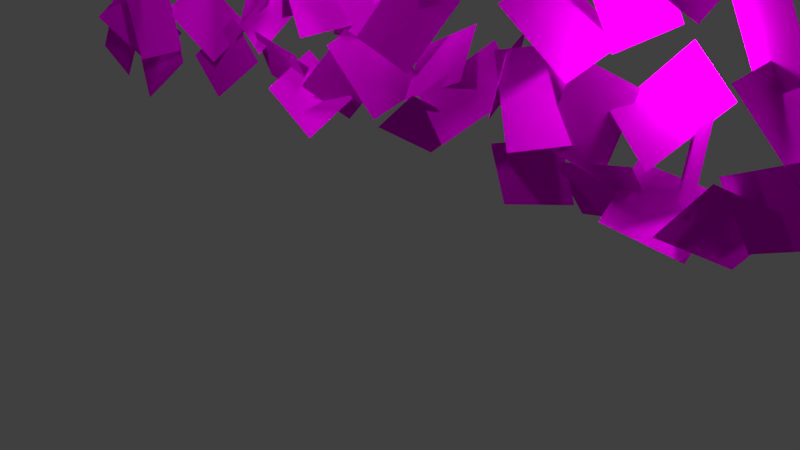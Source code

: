 # Source: karte.blend  (saved by Blender 2.79.0; exported with 4.5.12 LTS)
import bpy
from mathutils import Matrix  # noqa: F401  (used for matrix-valued properties, if any)

bpy.ops.wm.read_factory_settings(use_empty=True)
scene = bpy.context.scene
scene.name = 'Scene'

# ---- collections
col_collection_1 = bpy.data.collections.new('Collection 1'); scene.collection.children.link(col_collection_1)

# ---- images (referenced by path relative to the original .blend; pixels are not part of the script)
import os
ASSET_DIR = os.environ.get("B2B_ASSET_DIR", "")  # directory of the original .blend (textures are referenced by path, not embedded)
HERE = os.path.dirname(os.path.abspath(__file__))  # packed textures are extracted next to this script under _unpacked/

def load_image(name, relpath, width, height, colorspace="sRGB"):
    """Load a texture the original file referenced (path relative to the .blend, or extracted next to this script)."""
    p = next((c for c in (os.path.join(HERE, relpath), os.path.join(ASSET_DIR, relpath)) if relpath and os.path.exists(c)), "")
    if p:
        img = bpy.data.images.load(p, check_existing=True)
        img.name = name
    else:  # same state as the original file: an image datablock whose file is absent (Cycles renders it pink)
        img = bpy.data.images.new(name, width, height)
        img.source = "FILE"
        img.filepath = "//" + (relpath or name)
    img.colorspace_settings.name = colorspace
    return img
img_406479b29a9aa92f72adeed8308fd4d1_jpg = load_image('406479b29a9aa92f72adeed8308fd4d1.jpg', '406479b29a9aa92f72adeed8308fd4d1.jpg', 1024, 1024, 'sRGB')
img_1a9f63973a8f21988f37546431927b73_jpg = load_image('1a9f63973a8f21988f37546431927b73.jpg', '1a9f63973a8f21988f37546431927b73.jpg', 1024, 1024, 'sRGB')
img_entertainment___playing_card___five_of_hearts___french_693x1024 = load_image('Entertainment - Playing card - Five of Hearts - French-693x1024', 'Entertainment - Playing card - Five of Hearts - French-693x1024.jpg', 1024, 1024, 'sRGB')

# ---- materials (node trees are filled in below, after node groups)
mat_material_006 = bpy.data.materials.new('Material.006')
mat_material_006.alpha_threshold = 0.0
mat_material_006.roughness = 0.5
mat_material_005 = bpy.data.materials.new('Material.005')
mat_material_005.alpha_threshold = 0.0
mat_material_005.roughness = 0.5
mat_material_004 = bpy.data.materials.new('Material.004')
mat_material_004.alpha_threshold = 0.0
mat_material_004.roughness = 0.5

# ---- material node trees
mat_material_006.use_nodes = True; mat_material_006.node_tree.nodes.clear()
_N = mat_material_006.node_tree.nodes; _L = mat_material_006.node_tree.links
n0 = _N.new('ShaderNodeOutputMaterial'); n0.name = 'Material Output'; n0.location = (300, 300)
n1 = _N.new('ShaderNodeBsdfDiffuse'); n1.name = 'Diffuse BSDF'; n1.location = (10, 300)
n2 = _N.new('ShaderNodeTexImage'); n2.name = 'Image Texture'; n2.location = (-256, 361)
n2.width = 140
n2.image = img_406479b29a9aa92f72adeed8308fd4d1_jpg
_L.new(n1.outputs[0], n0.inputs[0])
_L.new(n2.outputs[0], n1.inputs[0])
n0.is_active_output = True
mat_material_005.use_nodes = True; mat_material_005.node_tree.nodes.clear()
_N = mat_material_005.node_tree.nodes; _L = mat_material_005.node_tree.links
n0 = _N.new('ShaderNodeOutputMaterial'); n0.name = 'Material Output'; n0.location = (300, 300)
n1 = _N.new('ShaderNodeBsdfDiffuse'); n1.name = 'Diffuse BSDF'; n1.location = (10, 300)
n2 = _N.new('ShaderNodeTexImage'); n2.name = 'Image Texture'; n2.location = (-222, 315)
n2.width = 140
n2.image = img_1a9f63973a8f21988f37546431927b73_jpg
_L.new(n1.outputs[0], n0.inputs[0])
_L.new(n2.outputs[0], n1.inputs[0])
n0.is_active_output = True
mat_material_004.use_nodes = True; mat_material_004.node_tree.nodes.clear()
_N = mat_material_004.node_tree.nodes; _L = mat_material_004.node_tree.links
n0 = _N.new('ShaderNodeOutputMaterial'); n0.name = 'Material Output'; n0.location = (300, 300)
n1 = _N.new('ShaderNodeBsdfDiffuse'); n1.name = 'Diffuse BSDF'; n1.location = (10, 300)
n2 = _N.new('ShaderNodeTexImage'); n2.name = 'Image Texture'; n2.location = (-238, 367)
n2.width = 140
n2.image = img_entertainment___playing_card___five_of_hearts___french_693x1024
_L.new(n1.outputs[0], n0.inputs[0])
_L.new(n2.outputs[0], n1.inputs[0])
n0.is_active_output = True

# ---- world
world_world = bpy.data.worlds.new('World'); scene.world = world_world
world_world.color = (0.05088, 0.05088, 0.05088)
world_world.use_sun_shadow = False
world_world.sun_shadow_jitter_overblur = 0.0
world_world.cycles.sampling_method = 'MANUAL'

# ---- cameras
cam_camera_001 = bpy.data.cameras.new('Camera.001')
cam_camera_001.clip_end = 100.0
cam_camera_001.lens = 35.0
cam_camera_001.sensor_width = 32.0
cam_camera_001.sensor_height = 18.0
cam_camera_001.ortho_scale = 7.314
cam_camera_001.dof.focus_distance = 0.0
cam_camera = bpy.data.cameras.new('Camera')
cam_camera.clip_end = 100.0
cam_camera.lens = 35.0
cam_camera.sensor_width = 32.0
cam_camera.sensor_height = 18.0
cam_camera.ortho_scale = 7.314
cam_camera.dof.focus_distance = 0.0

# ---- lights
light_point_003 = bpy.data.lights.new('Point.003', 'POINT')
light_point_003.transmission_factor = 0.0
light_point_003.energy = 100.0
light_point_003.shadow_buffer_clip_start = 0.5
light_point_003.shadow_soft_size = 0.1
light_point_003.shadow_maximum_resolution = 0.006
light_point_003.use_absolute_resolution = True
light_point_002 = bpy.data.lights.new('Point.002', 'POINT')
light_point_002.transmission_factor = 0.0
light_point_002.energy = 100.0
light_point_002.shadow_buffer_clip_start = 0.5
light_point_002.shadow_soft_size = 0.1
light_point_002.shadow_maximum_resolution = 0.006
light_point_002.use_absolute_resolution = True
light_point_001 = bpy.data.lights.new('Point.001', 'POINT')
light_point_001.transmission_factor = 0.0
light_point_001.energy = 100.0
light_point_001.shadow_buffer_clip_start = 0.5
light_point_001.shadow_soft_size = 0.1
light_point_001.shadow_maximum_resolution = 0.006
light_point_001.use_absolute_resolution = True
light_point = bpy.data.lights.new('Point', 'POINT')
light_point.transmission_factor = 0.0
light_point.energy = 100.0
light_point.shadow_buffer_clip_start = 0.5
light_point.shadow_soft_size = 0.1
light_point.shadow_maximum_resolution = 0.006
light_point.use_absolute_resolution = True
light_sun_001 = bpy.data.lights.new('Sun.001', 'SUN')
light_sun_001.transmission_factor = 0.0
light_sun_001.angle = 0.1993
light_sun_001.energy = 1.0
light_sun_001.shadow_buffer_clip_start = 0.5
light_sun_001.shadow_soft_size = 0.1
light_sun_001.shadow_cascade_max_distance = 1000.0
light_lamp = bpy.data.lights.new('Lamp', 'POINT')
light_lamp.transmission_factor = 0.0
light_lamp.cutoff_distance = 30.0
light_lamp.energy = 100.0
light_lamp.shadow_buffer_clip_start = 1.001
light_lamp.shadow_soft_size = 0.1
light_lamp.shadow_maximum_resolution = 0.006
light_lamp.use_absolute_resolution = True

# ---- meshes
me_plane_001 = bpy.data.meshes.new('Plane.001')
me_plane_001.from_pydata([(-3.952, -4.085, -4.047), (-3.554, -2.9, -5.037), (-6.569, -4.122, -5.187), (-6.171, -2.937, -6.178), (-8.555, -5.029, -5.111), (-8.636, -3.658, -5.516), (-7.938, -5.408, -7.846), (-8.018, -4.037, -8.251), (-9.278, -3.698, -8.861), (-7.553, -3.671, -7.851), (-9.856, -1.84, -7.976), (-8.131, -1.813, -6.965), (-2.378, -0.179, -3.22), (-3.527, -0.5416, -4.773), (-2.688, -2.011, -2.119), (-3.836, -2.374, -3.672), (-6.138, 0.3567, -5.137), (-5.332, 1.638, -5.194), (-8.376, 1.014, -6.642), (-7.57, 2.296, -6.699), (-6.055, 2.38, -2.873), (-7.01, 2.456, -4.626), (-4.164, 1.113, -4.015), (-5.119, 1.189, -5.768), (-12.04, -1.695, -7.557), (-12.52, -0.4303, -8.272), (-11.16, -2.251, -10.15), (-11.64, -0.9867, -10.87), (-3.099, 8.887, -0.6694), (-2.523, 10.2, -0.2879), (-3.741, 9.407, -3.351), (-3.166, 10.72, -2.969), (7.896, 11.31, 5.459), (6.662, 12.4, 5.653), (5.989, 10.14, 6.773), (4.754, 11.23, 6.966), (-0.717, 8.264, 3.749), (-0.7891, 9.176, 2.233), (-2.657, 7.12, 2.439), (-2.729, 8.032, 0.9222), (0.6797, 13.16, 4.265), (-0.473, 12.83, 2.698), (0.2381, 11.33, 5.356), (-0.9146, 11.01, 3.789), (1.399, 0.04191, 1.334), (2.09, 1.264, 0.6412), (-1.161, 0.4386, 0.2038), (-0.4697, 1.66, -0.4891), (3.745, 3.495, 2.981), (2.569, 3.454, 1.364), (2.988, 1.62, 3.628), (1.812, 1.58, 2.011), (0.2098, 4.67, 1.224), (1.302, 5.83, 1.474), (-1.806, 5.741, -0.1003), (-0.7135, 6.901, 0.1502), (0.6988, 6.364, 3.941), (-0.1796, 6.752, 2.231), (2.303, 5.048, 2.51), (1.424, 5.435, 0.7998), (7.346, 12.93, 10.99), (6.868, 14.19, 10.27), (8.229, 12.37, 8.39), (7.751, 13.63, 7.675), (13.34, 17.0, 15.67), (12.38, 17.08, 13.92), (15.23, 15.73, 14.53), (14.27, 15.81, 12.77), (13.25, 14.98, 13.41), (14.06, 16.26, 13.35), (11.01, 15.64, 11.9), (11.82, 16.92, 11.84), (17.01, 14.44, 15.32), (15.86, 14.08, 13.77), (16.7, 12.61, 16.42), (15.55, 12.25, 14.87), (7.525, 8.556, 9.22), (9.236, 8.889, 8.301), (6.05, 9.449, 7.133), (7.762, 9.782, 6.214), (7.415, 5.875, 7.064), (9.053, 5.405, 7.994), (7.408, 7.493, 8.744), (9.046, 7.022, 9.674), (11.83, 6.796, 10.5), (12.19, 8.173, 10.55), (9.074, 7.161, 9.943), (9.438, 8.538, 9.987), (10.11, 10.92, 9.681), (11.84, 10.95, 10.69), (9.534, 12.78, 10.57), (11.26, 12.81, 11.58), (10.83, 9.592, 13.43), (10.75, 10.96, 13.03), (11.45, 9.214, 10.7), (11.37, 10.58, 10.29), (15.44, 10.54, 14.5), (15.84, 11.72, 13.51), (12.82, 10.5, 13.36), (13.22, 11.68, 12.37), (-1.0, -1.0, 1.088e-06), (1.0, -1.0, 8.792e-07), (-1.0, 1.0, 1.028e-06), (1.0, 1.0, 8.196e-07), (-8.568, -4.986, -6.971), (-8.959, -6.227, -6.127), (-5.778, -5.411, -6.951), (-6.169, -6.651, -6.107), (-11.11, -4.952, -9.372), (-10.64, -6.186, -10.19), (-8.503, -4.826, -8.232), (-8.027, -6.061, -9.048), (-9.802, 1.109, -7.641), (-7.947, 1.179, -6.901), (-10.86, 1.626, -5.094), (-9.004, 1.696, -4.353), (-4.742, -4.788, -5.036), (-3.027, -5.059, -4.084), (-4.243, -2.826, -4.796), (-2.527, -3.097, -3.844), (-2.764, -0.5443, -1.762), (-3.868, 0.5059, -2.492), (-1.985, -1.046, -4.414), (-3.09, 0.003795, -5.143), (-3.332, -1.753, -2.649), (-1.888, -2.709, -2.884), (-1.685, -0.7545, -0.8032), (-0.2413, -1.71, -1.038), (-5.938, -0.7743, -3.64), (-4.983, 0.3926, -4.2), (-7.988, -0.4017, -5.555), (-7.033, 0.7651, -6.115), (-11.96, -1.852, -9.402), (-12.01, -3.018, -8.295), (-9.109, -1.822, -9.215), (-9.157, -2.988, -8.108), (-14.75, 0.6728, -10.13), (-16.33, 0.2106, -11.17), (-13.0, -0.2009, -12.01), (-14.57, -0.6631, -13.05), (1.665, -0.03575, 1.364), (3.64, 0.1126, 1.134), (1.538, 1.754, 2.632), (3.514, 1.902, 2.403), (5.689, 2.964, 3.851), (7.513, 2.395, 3.964), (6.558, 4.489, 5.48), (8.382, 3.92, 5.593), (3.304, 7.445, 2.731), (2.337, 6.266, 3.215), (5.766, 6.434, 2.635), (4.799, 5.255, 3.119), (-0.5969, 1.195, 0.4868), (1.393, 1.269, 0.6606), (-0.6825, 3.133, -0.2135), (1.307, 3.207, -0.0396), (-0.8702, 7.575, 3.082), (0.7967, 7.519, 4.184), (-0.7988, 9.573, 3.183), (0.8681, 9.517, 4.285), (4.636, 15.29, 8.409), (3.059, 14.83, 7.37), (6.392, 14.42, 6.535), (4.815, 13.96, 5.497), (0.4773, 12.73, 3.941), (1.617, 13.88, 4.074), (-1.596, 13.81, 2.723), (-0.4566, 14.96, 2.856), (-3.164, 6.112, -1.061), (-1.338, 5.882, -0.3158), (-4.155, 6.44, 1.575), (-2.328, 6.21, 2.321), (3.242, 3.014, 4.331), (2.414, 4.247, 3.865), (3.964, 2.745, 1.596), (3.136, 3.978, 1.13), (0.1073, 3.373, 2.428), (1.333, 4.463, 2.155), (-1.779, 4.193, 0.6322), (-0.5525, 5.283, 0.359), (7.433, 12.77, 9.141), (7.385, 11.6, 10.25), (10.28, 12.8, 9.328), (10.23, 11.63, 10.43), (6.228, 10.68, 6.04), (7.265, 9.952, 7.395), (8.409, 11.96, 5.778), (9.446, 11.23, 7.132), (13.45, 13.85, 14.9), (14.41, 15.01, 14.34), (11.4, 14.22, 12.99), (12.36, 15.39, 12.43), (16.06, 12.87, 15.89), (17.5, 11.91, 15.66), (17.71, 13.87, 17.74), (19.15, 12.91, 17.5), (16.63, 14.08, 16.78), (15.52, 15.13, 16.05), (17.41, 13.57, 14.13), (16.3, 14.63, 13.4), (6.994, 5.983, 7.856), (7.095, 4.587, 7.986), (9.713, 6.04, 6.989), (9.815, 4.644, 7.12), (7.985, 6.999, 8.757), (8.72, 8.213, 8.082), (5.724, 7.2, 7.038), (6.459, 8.415, 6.362), (14.65, 9.833, 13.51), (16.36, 9.562, 14.46), (15.15, 11.8, 13.75), (16.86, 11.52, 14.7), (2.79, 7.174, 5.41), (4.78, 7.248, 5.584), (2.704, 9.112, 4.71), (4.694, 9.186, 4.884), (9.589, 15.73, 10.9), (11.44, 15.8, 11.64), (8.532, 16.25, 13.45), (10.39, 16.32, 14.19), (8.275, 9.67, 9.171), (8.752, 8.435, 8.355), (10.89, 9.795, 10.31), (11.36, 8.56, 9.495), (10.82, 9.635, 11.57), (10.43, 8.395, 12.42), (13.61, 9.21, 11.59), (13.22, 7.97, 12.44), (-6.404, -5.711, -4.485), (-5.235, -4.574, -4.461), (-8.467, -4.657, -5.762), (-7.299, -3.52, -5.737), (-9.665, -6.027, -7.315), (-7.797, -5.549, -7.522), (-10.68, -4.209, -7.933), (-8.814, -3.73, -8.14), (-4.227, -2.413, -6.533), (-4.785, -1.082, -6.817), (-6.968, -2.971, -6.483), (-7.526, -1.641, -6.768), (-4.262, -2.741, -6.138), (-3.704, -3.153, -4.31), (-4.077, -0.8298, -5.315), (-3.519, -1.242, -3.487), (-1.124, 2.146, -2.229), (-2.471, 1.311, -3.104), (0.3709, 0.542, -1.41), (-0.9756, -0.2932, -2.284), (-2.601, 0.9344, -3.973), (-3.914, 0.09161, -3.062), (-0.5829, 0.375, -2.118), (-1.896, -0.4677, -1.207), (-1.373, -0.8784, -1.835), (-1.806, -2.038, -0.7997), (0.6115, -0.3951, 0.09872), (0.1786, -1.555, 1.134), (-6.778, -1.724, -4.061), (-6.632, -0.3268, -4.015), (-7.059, -1.663, -6.901), (-6.912, -0.2662, -6.855), (-2.448, 1.209, -1.938), (-1.917, 2.041, -3.456), (-4.854, 0.7305, -3.314), (-4.323, 1.563, -4.832), (-6.611, 3.148, -4.708), (-6.293, 2.16, -3.327), (-7.379, 4.432, -2.658), (-7.06, 3.443, -1.277), (-12.4, -1.491, -9.946), (-11.03, -0.6134, -10.7), (-14.44, -0.5379, -11.4), (-13.08, 0.3394, -12.15), (-9.925, -2.015, -6.743), (-9.14, -0.735, -6.949), (-12.18, -1.458, -8.295), (-11.4, -0.1779, -8.501), (-7.288, -5.905, -6.479), (-8.965, -6.057, -7.548), (-6.782, -7.867, -6.708), (-8.458, -8.018, -7.777), (-6.666, -6.669, -6.187), (-5.39, -6.897, -4.681), (-6.214, -4.701, -5.964), (-4.938, -4.928, -4.458), (-4.353, 7.286, -0.4035), (-5.768, 6.299, -0.4979), (-2.367, 5.872, -0.04098), (-3.782, 4.884, -0.1354), (-1.523, 9.938, -0.2815), (-3.247, 9.295, -0.7106), (-0.9501, 8.541, 1.681), (-2.675, 7.899, 1.252), (12.72, 7.952, 12.36), (14.0, 7.725, 13.86), (13.18, 9.921, 12.58), (14.45, 9.693, 14.08), (12.1, 8.716, 12.06), (10.43, 8.565, 11.0), (12.61, 6.754, 11.83), (10.93, 6.603, 10.77), (6.931, 2.622, 4.354), (5.427, 3.36, 3.56), (6.018, 0.9869, 2.987), (4.514, 1.724, 2.194), (7.029, 4.332, 4.52), (7.036, 3.271, 5.827), (8.442, 5.47, 6.395), (8.45, 4.41, 7.702), (-0.722, 9.608, 1.838), (-0.2414, 9.323, 3.737), (-0.9997, 11.54, 2.499), (-0.5191, 11.26, 4.398), (1.373, 1.559, -0.5069), (1.78, 0.8811, 1.196), (1.974, 3.3, 0.7619), (2.381, 2.623, 2.464), (5.492, 5.497, 4.514), (3.994, 4.941, 3.453), (6.575, 3.67, 4.936), (5.077, 3.114, 3.875), (3.801, 4.691, 2.506), (2.288, 3.916, 3.203), (5.615, 3.7, 4.199), (4.101, 2.925, 4.896), (-0.9295, 2.595, 1.787), (-0.4644, 3.931, 2.167), (-1.117, 3.016, -0.9983), (-0.652, 4.352, -0.618), (3.962, 4.703, 4.578), (4.719, 5.629, 3.281), (1.515, 4.674, 3.109), (2.271, 5.6, 1.811), (0.3762, 7.389, 2.316), (0.4254, 6.231, 3.44), (-0.1392, 8.487, 4.646), (-0.09003, 7.329, 5.77), (9.465, 12.61, 11.8), (10.25, 13.89, 11.59), (7.205, 13.16, 10.25), (7.99, 14.44, 10.04), (6.994, 13.13, 8.596), (8.359, 14.01, 7.844), (4.946, 14.08, 7.144), (6.311, 14.96, 6.392), (12.78, 17.77, 13.83), (13.1, 16.78, 15.22), (12.01, 19.05, 15.88), (12.33, 18.06, 17.27), (16.94, 15.83, 16.6), (17.47, 16.66, 15.09), (14.54, 15.35, 15.23), (15.07, 16.18, 13.71), (12.61, 12.9, 14.48), (12.76, 14.29, 14.53), (12.33, 12.96, 11.64), (12.48, 14.36, 11.69), (18.02, 13.74, 16.71), (17.58, 12.58, 17.74), (20.0, 14.23, 18.64), (19.57, 13.07, 19.68), (16.79, 15.56, 14.57), (15.48, 14.71, 15.48), (18.81, 15.0, 16.42), (17.49, 14.15, 17.34), (18.27, 16.77, 16.31), (16.92, 15.93, 15.44), (19.76, 15.16, 17.13), (18.41, 14.33, 16.26), (5.443, 4.739, 4.38), (6.716, 4.736, 5.922), (5.561, 6.736, 4.289), (6.834, 6.733, 5.832), (7.726, 4.791, 6.111), (7.355, 5.221, 7.978), (6.311, 6.373, 5.087), (5.941, 6.803, 6.954), (8.202, 9.006, 8.527), (9.177, 9.889, 9.735), (8.205, 10.39, 6.465), (9.18, 11.27, 7.674), (15.13, 11.88, 12.4), (15.69, 11.47, 14.23), (15.31, 13.79, 13.23), (15.87, 13.38, 15.06), (9.127, 6.74, 9.032), (9.83, 7.751, 10.22), (7.846, 8.117, 7.406), (8.55, 9.129, 8.597), (6.743, 7.169, 6.646), (6.427, 8.189, 7.981), (4.683, 7.922, 4.987), (4.367, 8.941, 6.321), (15.16, 12.21, 12.01), (14.61, 13.54, 11.73), (12.42, 11.65, 12.06), (11.86, 12.98, 11.77), (9.725, 8.594, 11.23), (11.59, 9.073, 11.02), (8.708, 10.41, 10.61), (10.58, 10.89, 10.4), (12.99, 8.91, 14.06), (14.15, 10.05, 14.08), (10.92, 9.964, 12.78), (12.09, 11.1, 12.81)], [], [(0, 1, 3, 2), (4, 5, 7, 6), (8, 9, 11, 10), (12, 13, 15, 14), (16, 17, 19, 18), (20, 21, 23, 22), (24, 25, 27, 26), (28, 29, 31, 30), (32, 33, 35, 34), (36, 37, 39, 38), (40, 41, 43, 42), (44, 45, 47, 46), (48, 49, 51, 50), (52, 53, 55, 54), (56, 57, 59, 58), (60, 61, 63, 62), (64, 65, 67, 66), (68, 69, 71, 70), (72, 73, 75, 74), (76, 77, 79, 78), (80, 81, 83, 82), (84, 85, 87, 86), (88, 89, 91, 90), (92, 93, 95, 94), (96, 97, 99, 98), (100, 101, 103, 102), (104, 105, 107, 106), (108, 109, 111, 110), (112, 113, 115, 114), (116, 117, 119, 118), (120, 121, 123, 122), (124, 125, 127, 126), (128, 129, 131, 130), (132, 133, 135, 134), (136, 137, 139, 138), (140, 141, 143, 142), (144, 145, 147, 146), (148, 149, 151, 150), (152, 153, 155, 154), (156, 157, 159, 158), (160, 161, 163, 162), (164, 165, 167, 166), (168, 169, 171, 170), (172, 173, 175, 174), (176, 177, 179, 178), (180, 181, 183, 182), (184, 185, 187, 186), (188, 189, 191, 190), (192, 193, 195, 194), (196, 197, 199, 198), (200, 201, 203, 202), (204, 205, 207, 206), (208, 209, 211, 210), (212, 213, 215, 214), (216, 217, 219, 218), (220, 221, 223, 222), (224, 225, 227, 226), (228, 229, 231, 230), (232, 233, 235, 234), (236, 237, 239, 238), (240, 241, 243, 242), (244, 245, 247, 246), (248, 249, 251, 250), (252, 253, 255, 254), (256, 257, 259, 258), (260, 261, 263, 262), (264, 265, 267, 266), (268, 269, 271, 270), (272, 273, 275, 274), (276, 277, 279, 278), (280, 281, 283, 282), (284, 285, 287, 286), (288, 289, 291, 290), (292, 293, 295, 294), (296, 297, 299, 298), (300, 301, 303, 302), (304, 305, 307, 306), (308, 309, 311, 310), (312, 313, 315, 314), (316, 317, 319, 318), (320, 321, 323, 322), (324, 325, 327, 326), (328, 329, 331, 330), (332, 333, 335, 334), (336, 337, 339, 338), (340, 341, 343, 342), (344, 345, 347, 346), (348, 349, 351, 350), (352, 353, 355, 354), (356, 357, 359, 358), (360, 361, 363, 362), (364, 365, 367, 366), (368, 369, 371, 370), (372, 373, 375, 374), (376, 377, 379, 378), (380, 381, 383, 382), (384, 385, 387, 386), (388, 389, 391, 390), (392, 393, 395, 394), (396, 397, 399, 398), (400, 401, 403, 402)])
me_plane_001.polygons.foreach_set('material_index', [0, 0, 0, 0, 0, 0, 0, 0, 0, 0, 0, 0, 0, 0, 0, 0, 0, 0, 0, 0, 0, 0, 0, 0, 0, 1, 1, 1, 1, 1, 1, 1, 1, 1, 1, 1, 1, 1, 1, 1, 1, 1, 1, 1, 1, 1, 1, 1, 1, 1, 1, 1, 1, 1, 1, 1, 1, 2, 2, 2, 2, 2, 2, 2, 2, 2, 2, 2, 2, 2, 2, 2, 2, 2, 2, 2, 2, 2, 2, 2, 2, 2, 2, 2, 2, 2, 2, 2, 2, 2, 2, 2, 2, 2, 2, 2, 2, 2, 2, 2, 2])
_uv = me_plane_001.uv_layers.new(name='UVMap')
_uv.uv.foreach_set('vector', [0.0, 0.0, 1.0, 0.0, 1.0, 1.0, 0.0, 1.0, 0.0, 0.0, 1.0, 0.0, 1.0, 1.0, 0.0, 1.0, 0.0, 0.0, 1.0, 0.0, 1.0, 1.0, 0.0, 1.0, 0.0, 0.0, 1.0, 0.0, 1.0, 1.0, 0.0, 1.0, 0.0, 0.0, 1.0, 0.0, 1.0, 1.0, 0.0, 1.0, 0.0, 0.0, 1.0, 0.0, 1.0, 1.0, 0.0, 1.0, 0.0, 0.0, 1.0, 0.0, 1.0, 1.0, 0.0, 1.0, 0.0, 0.0, 1.0, 0.0, 1.0, 1.0, 0.0, 1.0, 0.0, 0.0, 1.0, 0.0, 1.0, 1.0, 0.0, 1.0, 0.0, 0.0, 1.0, 0.0, 1.0, 1.0, 0.0, 1.0, 0.0, 0.0, 1.0, 0.0, 1.0, 1.0, 0.0, 1.0, 0.0, 0.0, 1.0, 0.0, 1.0, 1.0, 0.0, 1.0, 0.0, 0.0, 1.0, 0.0, 1.0, 1.0, 0.0, 1.0, 0.0, 0.0, 1.0, 0.0, 1.0, 1.0, 0.0, 1.0, 0.0, 0.0, 1.0, 0.0, 1.0, 1.0, 0.0, 1.0, 0.0, 0.0, 1.0, 0.0, 1.0, 1.0, 0.0, 1.0, 0.0, 0.0, 1.0, 0.0, 1.0, 1.0, 0.0, 1.0, 0.0, 0.0, 1.0, 0.0, 1.0, 1.0, 0.0, 1.0, 0.0, 0.0, 1.0, 0.0, 1.0, 1.0, 0.0, 1.0, 0.0, 0.0, 1.0, 0.0, 1.0, 1.0, 0.0, 1.0, 0.0, 0.0, 1.0, 0.0, 1.0, 1.0, 0.0, 1.0, 0.0, 0.0, 1.0, 0.0, 1.0, 1.0, 0.0, 1.0, 0.0, 0.0, 1.0, 0.0, 1.0, 1.0, 0.0, 1.0, 0.0, 0.0, 1.0, 0.0, 1.0, 1.0, 0.0, 1.0, 0.0, 0.0, 1.0, 0.0, 1.0, 1.0, 0.0, 1.0, 0.0, 0.0, 1.0, 0.0, 1.0, 1.0, 0.0, 1.0, 0.0, 0.0, 1.0, 0.0, 1.0, 1.0, 0.0, 1.0, 0.0, 0.0, 1.0, 0.0, 1.0, 1.0, 0.0, 1.0, 0.0, 0.0, 1.0, 0.0, 1.0, 1.0, 0.0, 1.0, 0.0, 0.0, 1.0, 0.0, 1.0, 1.0, 0.0, 1.0, 0.0, 0.0, 1.0, 0.0, 1.0, 1.0, 0.0, 1.0, 0.0, 0.0, 1.0, 0.0, 1.0, 1.0, 0.0, 1.0, 0.0, 0.0, 1.0, 0.0, 1.0, 1.0, 0.0, 1.0, 0.0, 0.0, 1.0, 0.0, 1.0, 1.0, 0.0, 1.0, 0.0, 0.0, 1.0, 0.0, 1.0, 1.0, 0.0, 1.0, 0.0, 0.0, 1.0, 0.0, 1.0, 1.0, 0.0, 1.0, 0.0, 0.0, 1.0, 0.0, 1.0, 1.0, 0.0, 1.0, 0.0, 0.0, 1.0, 0.0, 1.0, 1.0, 0.0, 1.0, 0.0, 0.0, 1.0, 0.0, 1.0, 1.0, 0.0, 1.0, 0.0, 0.0, 1.0, 0.0, 1.0, 1.0, 0.0, 1.0, 0.0, 0.0, 1.0, 0.0, 1.0, 1.0, 0.0, 1.0, 0.0, 0.0, 1.0, 0.0, 1.0, 1.0, 0.0, 1.0, 0.0, 0.0, 1.0, 0.0, 1.0, 1.0, 0.0, 1.0, 0.0, 0.0, 1.0, 0.0, 1.0, 1.0, 0.0, 1.0, 0.0, 0.0, 1.0, 0.0, 1.0, 1.0, 0.0, 1.0, 0.0, 0.0, 1.0, 0.0, 1.0, 1.0, 0.0, 1.0, 0.0, 0.0, 1.0, 0.0, 1.0, 1.0, 0.0, 1.0, 0.0, 0.0, 1.0, 0.0, 1.0, 1.0, 0.0, 1.0, 0.0, 0.0, 1.0, 0.0, 1.0, 1.0, 0.0, 1.0, 0.0, 0.0, 1.0, 0.0, 1.0, 1.0, 0.0, 1.0, 0.0, 0.0, 1.0, 0.0, 1.0, 1.0, 0.0, 1.0, 0.0, 0.0, 1.0, 0.0, 1.0, 1.0, 0.0, 1.0, 0.0, 0.0, 1.0, 0.0, 1.0, 1.0, 0.0, 1.0, 0.0, 0.0, 1.0, 0.0, 1.0, 1.0, 0.0, 1.0, 0.0, 0.0, 1.0, 0.0, 1.0, 1.0, 0.0, 1.0, 0.0, 0.0, 1.0, 0.0, 1.0, 1.0, 0.0, 1.0, 0.0, 0.0, 1.0, 0.0, 1.0, 1.0, 0.0, 1.0, -0.002428, -0.002428, 1.002, -0.002428, 1.002, 1.002, -0.002428, 1.002, 0.0, 0.0, 1.0, 0.0, 1.0, 1.0, 0.0, 1.0, 0.0, 0.0, 1.0, 0.0, 1.0, 1.0, 0.0, 1.0, 0.0, 0.0, 1.0, 0.0, 1.0, 1.0, 0.0, 1.0, 0.0, 0.0, 1.0, 0.0, 1.0, 1.0, 0.0, 1.0, 0.0, 0.0, 1.0, 0.0, 1.0, 1.0, 0.0, 1.0, 0.0, 0.0, 1.0, 0.0, 1.0, 1.0, 0.0, 1.0, 0.0, 0.0, 1.0, 0.0, 1.0, 1.0, 0.0, 1.0, 0.0, 0.0, 1.0, 0.0, 1.0, 1.0, 0.0, 1.0, 0.0, 0.0, 1.0, 0.0, 1.0, 1.0, 0.0, 1.0, 0.0, 0.0, 1.0, 0.0, 1.0, 1.0, 0.0, 1.0, -0.002428, -0.002428, 1.002, -0.002428, 1.002, 1.002, -0.002428, 1.002, 0.0, 0.0, 1.0, 0.0, 1.0, 1.0, 0.0, 1.0, 0.0, 0.0, 1.0, 0.0, 1.0, 1.0, 0.0, 1.0, 0.0, 0.0, 1.0, 0.0, 1.0, 1.0, 0.0, 1.0, 0.0, 0.0, 1.0, 0.0, 1.0, 1.0, 0.0, 1.0, 0.0, 0.0, 1.0, 0.0, 1.0, 1.0, 0.0, 1.0, 0.0, 0.0, 1.0, 0.0, 1.0, 1.0, 0.0, 1.0, 0.0, 0.0, 1.0, 0.0, 1.0, 1.0, 0.0, 1.0, 0.0, 0.0, 1.0, 0.0, 1.0, 1.0, 0.0, 1.0, 0.0, 0.0, 1.0, 0.0, 1.0, 1.0, 0.0, 1.0, 0.0, 0.0, 1.0, 0.0, 1.0, 1.0, 0.0, 1.0, 0.0, 0.0, 1.0, 0.0, 1.0, 1.0, 0.0, 1.0, 0.0, 0.0, 1.0, 0.0, 1.0, 1.0, 0.0, 1.0, 0.0, 0.0, 1.0, 0.0, 1.0, 1.0, 0.0, 1.0, 0.0, 0.0, 1.0, 0.0, 1.0, 1.0, 0.0, 1.0, 0.0, 0.0, 1.0, 0.0, 1.0, 1.0, 0.0, 1.0, -0.002428, -0.002428, 1.002, -0.002428, 1.002, 1.002, -0.002428, 1.002, 0.0, 0.0, 1.0, 0.0, 1.0, 1.0, 0.0, 1.0, 0.0, 0.0, 1.0, 0.0, 1.0, 1.0, 0.0, 1.0, 0.0, 0.0, 1.0, 0.0, 1.0, 1.0, 0.0, 1.0, 0.0, 0.0, 1.0, 0.0, 1.0, 1.0, 0.0, 1.0, 0.0, 0.0, 1.0, 0.0, 1.0, 1.0, 0.0, 1.0, 0.0, 0.0, 1.0, 0.0, 1.0, 1.0, 0.0, 1.0, 0.0, 0.0, 1.0, 0.0, 1.0, 1.0, 0.0, 1.0, 0.0, 0.0, 1.0, 0.0, 1.0, 1.0, 0.0, 1.0, 0.0, 0.0, 1.0, 0.0, 1.0, 1.0, 0.0, 1.0, 0.0, 0.0, 1.0, 0.0, 1.0, 1.0, 0.0, 1.0, 0.0, 0.0, 1.0, 0.0, 1.0, 1.0, 0.0, 1.0, 0.0, 0.0, 1.0, 0.0, 1.0, 1.0, 0.0, 1.0, 0.0, 0.0, 1.0, 0.0, 1.0, 1.0, 0.0, 1.0, 0.0, 0.0, 1.0, 0.0, 1.0, 1.0, 0.0, 1.0, 0.0, 0.0, 1.0, 0.0, 1.0, 1.0, 0.0, 1.0, -0.002428, -0.002428, 1.002, -0.002428, 1.002, 1.002, -0.002428, 1.002])
me_plane_001.materials.append(mat_material_006)
me_plane_001.materials.append(mat_material_005)
me_plane_001.materials.append(mat_material_004)
me_plane_001.use_remesh_preserve_volume = False
me_plane_001.use_remesh_preserve_attributes = False
me_plane_001.use_mirror_vertex_groups = False
me_plane_001.update()

# ---- objects
ob_karte_002 = bpy.data.objects.new('karte.002', me_plane_001)
ob_camera_001 = bpy.data.objects.new('Camera.001', cam_camera_001)
ob_point_003 = bpy.data.objects.new('Point.003', light_point_003)
ob_point_002 = bpy.data.objects.new('Point.002', light_point_002)
ob_point_001 = bpy.data.objects.new('Point.001', light_point_001)
ob_point = bpy.data.objects.new('Point', light_point)
ob_sun_001 = bpy.data.objects.new('Sun.001', light_sun_001)
ob_lamp = bpy.data.objects.new('Lamp', light_lamp)
ob_camera = bpy.data.objects.new('Camera', cam_camera)

# ---- transforms, parenting, visibility, modifiers, constraints
ob_karte_002.location = (-3.099, 2.301, 1.407)
ob_karte_002.rotation_euler = (1.877, 0.6322, 0.801)
ob_karte_002.scale = (0.4365, 0.6232, 0.4365)
ob_karte_002.lineart.crease_threshold = 0.0
ob_camera_001.location = (-7.561, -5.946, 5.15)
ob_camera_001.rotation_euler = (1.109, 0.0, 0.8149)
ob_camera_001.scale = (0.7974, 0.7974, 0.7974)
ob_camera_001.lock_rotations_4d = False
ob_camera_001.empty_display_type = 'ARROWS'
ob_camera_001.color = (0.0, 0.0, 0.0, 0.0)
ob_camera_001.hide_viewport = True
ob_camera_001.display_type = 'WIRE'
ob_camera_001.lineart.crease_threshold = 0.0
ob_point_003.location = (-11.9, 2.434, 2.788)
ob_point_003.hide_viewport = True
ob_point_003.lineart.crease_threshold = 0.0
ob_point_002.location = (8.31, 2.17, 0.4802)
ob_point_002.hide_viewport = True
ob_point_002.lineart.crease_threshold = 0.0
ob_point_001.location = (-11.83, 3.156, -2.243)
ob_point_001.rotation_euler = (0.0, -0.0, -0.07228)
ob_point_001.hide_viewport = True
ob_point_001.lineart.crease_threshold = 0.0
ob_point.location = (2.138, 2.718, 2.788)
ob_point.hide_viewport = True
ob_point.lineart.crease_threshold = 0.0
ob_sun_001.location = (6.948, -0.2144, 3.096)
ob_sun_001.rotation_euler = (0.0, -0.0, -0.07228)
ob_sun_001.hide_viewport = True
ob_sun_001.lineart.crease_threshold = 0.0
ob_lamp.location = (-3.732, 0.2236, 3.263)
ob_lamp.rotation_euler = (0.6503, 0.05522, 1.794)
ob_lamp.scale = (1.259, 1.259, 1.259)
ob_lamp.lock_rotations_4d = False
ob_lamp.empty_display_type = 'ARROWS'
ob_lamp.color = (0.0, 0.0, 0.0, 0.0)
ob_lamp.hide_viewport = True
ob_lamp.lineart.crease_threshold = 0.0
ob_camera.location = (6.472, -5.661, 5.15)
ob_camera.rotation_euler = (1.109, 0.0, 0.8149)
ob_camera.scale = (0.7974, 0.7974, 0.7974)
ob_camera.lock_rotations_4d = False
ob_camera.empty_display_type = 'ARROWS'
ob_camera.color = (0.0, 0.0, 0.0, 0.0)
ob_camera.hide_viewport = True
ob_camera.display_type = 'WIRE'
ob_camera.lineart.crease_threshold = 0.0

# ---- collection membership
col_collection_1.objects.link(ob_karte_002)
col_collection_1.objects.link(ob_camera_001)
col_collection_1.objects.link(ob_point_003)
col_collection_1.objects.link(ob_point_002)
col_collection_1.objects.link(ob_point_001)
col_collection_1.objects.link(ob_point)
col_collection_1.objects.link(ob_sun_001)
col_collection_1.objects.link(ob_lamp)
col_collection_1.objects.link(ob_camera)

# ---- scene / render settings (as saved in the file)
scene.camera = ob_camera
scene.frame_start = 1; scene.frame_end = 250; scene.frame_set(1)
scene.render.engine = 'CYCLES'
scene.render.resolution_percentage = 50
scene.render.dither_intensity = 0.0
scene.cycles.use_denoising = False
scene.cycles.samples = 128
scene.cycles.sampling_pattern = 'TABULATED_SOBOL'
scene.cycles.use_adaptive_sampling = False
scene.cycles.use_light_tree = False
scene.cycles.blur_glossy = 0.0
scene.cycles.sample_clamp_indirect = 0.0
scene.view_settings.view_transform = 'Standard'
bpy.context.view_layer.update()
